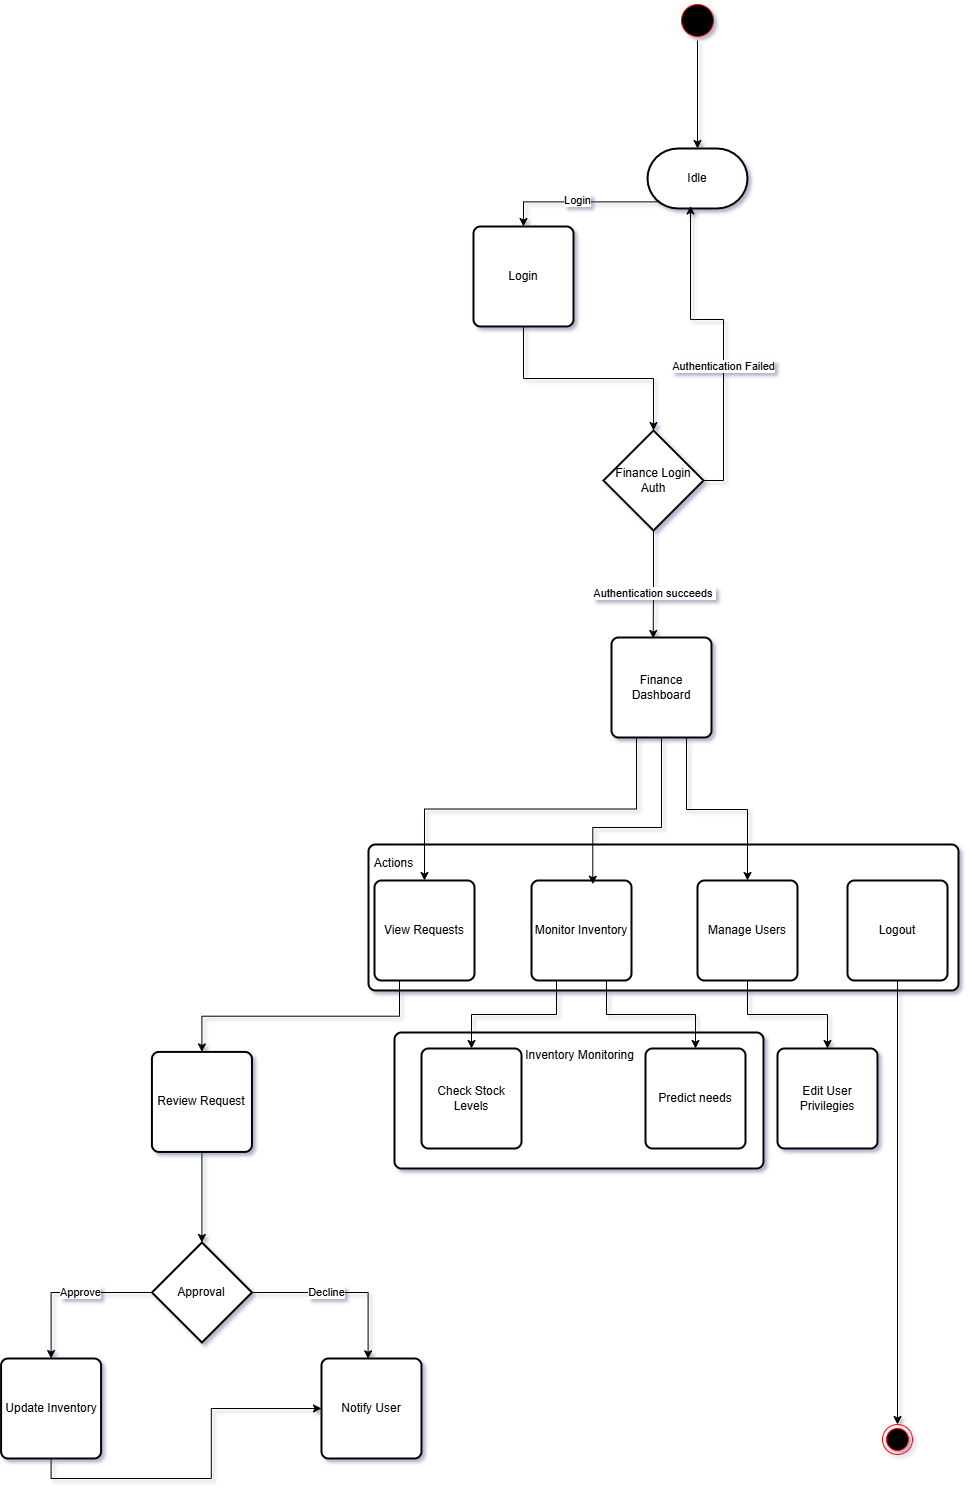

The diagram above was exported from draw.io. Its source (the exported page's mxGraphModel, read from the mxfile embedded in the PNG):
<mxGraphModel dx="2226" dy="1185" grid="0" gridSize="10" guides="1" tooltips="1" connect="1" arrows="1" fold="1" page="0" pageScale="1" pageWidth="850" pageHeight="1100" math="0" shadow="1">
  <root>
    <mxCell id="0" />
    <mxCell id="1" parent="0" />
    <mxCell id="yYGXFNO1V-ZtBMGJ8n_N-63" value="" style="rounded=1;whiteSpace=wrap;html=1;absoluteArcSize=1;arcSize=14;strokeWidth=2;" parent="1" vertex="1">
      <mxGeometry x="-87" y="941" width="369" height="136" as="geometry" />
    </mxCell>
    <mxCell id="yYGXFNO1V-ZtBMGJ8n_N-7" style="edgeStyle=orthogonalEdgeStyle;rounded=0;orthogonalLoop=1;jettySize=auto;html=1;exitX=0.5;exitY=1;exitDx=0;exitDy=0;" parent="1" source="y_sWD-JEh5Cgod3ZYhG4-1" target="yYGXFNO1V-ZtBMGJ8n_N-4" edge="1">
      <mxGeometry relative="1" as="geometry" />
    </mxCell>
    <mxCell id="y_sWD-JEh5Cgod3ZYhG4-1" value="" style="ellipse;html=1;shape=startState;fillColor=#000000;strokeColor=#ff0000;" parent="1" vertex="1">
      <mxGeometry x="196" y="-91" width="40" height="40" as="geometry" />
    </mxCell>
    <mxCell id="yYGXFNO1V-ZtBMGJ8n_N-9" style="edgeStyle=orthogonalEdgeStyle;rounded=0;orthogonalLoop=1;jettySize=auto;html=1;exitX=0.11;exitY=0.89;exitDx=0;exitDy=0;exitPerimeter=0;" parent="1" source="yYGXFNO1V-ZtBMGJ8n_N-4" target="yYGXFNO1V-ZtBMGJ8n_N-8" edge="1">
      <mxGeometry relative="1" as="geometry" />
    </mxCell>
    <mxCell id="yYGXFNO1V-ZtBMGJ8n_N-12" value="Login" style="edgeLabel;html=1;align=center;verticalAlign=middle;resizable=0;points=[];" parent="yYGXFNO1V-ZtBMGJ8n_N-9" vertex="1" connectable="0">
      <mxGeometry x="0.0315" y="-2" relative="1" as="geometry">
        <mxPoint as="offset" />
      </mxGeometry>
    </mxCell>
    <mxCell id="yYGXFNO1V-ZtBMGJ8n_N-4" value="Idle" style="strokeWidth=2;html=1;shape=mxgraph.flowchart.terminator;whiteSpace=wrap;" parent="1" vertex="1">
      <mxGeometry x="166" y="57" width="100" height="60" as="geometry" />
    </mxCell>
    <mxCell id="yYGXFNO1V-ZtBMGJ8n_N-10" style="edgeStyle=orthogonalEdgeStyle;rounded=0;orthogonalLoop=1;jettySize=auto;html=1;exitX=0.5;exitY=1;exitDx=0;exitDy=0;" parent="1" source="yYGXFNO1V-ZtBMGJ8n_N-8" target="yYGXFNO1V-ZtBMGJ8n_N-11" edge="1">
      <mxGeometry relative="1" as="geometry">
        <mxPoint x="139.8571428571429" y="360.7142857142858" as="targetPoint" />
      </mxGeometry>
    </mxCell>
    <mxCell id="yYGXFNO1V-ZtBMGJ8n_N-8" value="Login" style="rounded=1;whiteSpace=wrap;html=1;absoluteArcSize=1;arcSize=14;strokeWidth=2;" parent="1" vertex="1">
      <mxGeometry x="-8" y="135" width="100" height="100" as="geometry" />
    </mxCell>
    <mxCell id="yYGXFNO1V-ZtBMGJ8n_N-15" style="edgeStyle=orthogonalEdgeStyle;rounded=0;orthogonalLoop=1;jettySize=auto;html=1;exitX=0.5;exitY=1;exitDx=0;exitDy=0;exitPerimeter=0;entryX=0.417;entryY=0.01;entryDx=0;entryDy=0;entryPerimeter=0;" parent="1" source="yYGXFNO1V-ZtBMGJ8n_N-11" target="yYGXFNO1V-ZtBMGJ8n_N-16" edge="1">
      <mxGeometry relative="1" as="geometry">
        <mxPoint x="171.8571428571429" y="536.1428571428571" as="targetPoint" />
      </mxGeometry>
    </mxCell>
    <mxCell id="yYGXFNO1V-ZtBMGJ8n_N-17" value="Authentication succeeds&amp;nbsp;" style="edgeLabel;html=1;align=center;verticalAlign=middle;resizable=0;points=[];" parent="yYGXFNO1V-ZtBMGJ8n_N-15" vertex="1" connectable="0">
      <mxGeometry x="0.1666" y="1" relative="1" as="geometry">
        <mxPoint as="offset" />
      </mxGeometry>
    </mxCell>
    <mxCell id="yYGXFNO1V-ZtBMGJ8n_N-11" value="Finance Login Auth" style="strokeWidth=2;html=1;shape=mxgraph.flowchart.decision;whiteSpace=wrap;" parent="1" vertex="1">
      <mxGeometry x="121.99714285714289" y="339.0042857142858" width="100" height="100" as="geometry" />
    </mxCell>
    <mxCell id="yYGXFNO1V-ZtBMGJ8n_N-13" style="edgeStyle=orthogonalEdgeStyle;rounded=0;orthogonalLoop=1;jettySize=auto;html=1;exitX=1;exitY=0.5;exitDx=0;exitDy=0;exitPerimeter=0;entryX=0.43;entryY=0.957;entryDx=0;entryDy=0;entryPerimeter=0;" parent="1" source="yYGXFNO1V-ZtBMGJ8n_N-11" target="yYGXFNO1V-ZtBMGJ8n_N-4" edge="1">
      <mxGeometry relative="1" as="geometry" />
    </mxCell>
    <mxCell id="yYGXFNO1V-ZtBMGJ8n_N-14" value="Authentication Failed" style="edgeLabel;html=1;align=center;verticalAlign=middle;resizable=0;points=[];" parent="yYGXFNO1V-ZtBMGJ8n_N-13" vertex="1" connectable="0">
      <mxGeometry x="-0.1783" y="1" relative="1" as="geometry">
        <mxPoint as="offset" />
      </mxGeometry>
    </mxCell>
    <mxCell id="yYGXFNO1V-ZtBMGJ8n_N-18" value="" style="rounded=1;whiteSpace=wrap;html=1;absoluteArcSize=1;arcSize=14;strokeWidth=2;" parent="1" vertex="1">
      <mxGeometry x="-113" y="753" width="590" height="146" as="geometry" />
    </mxCell>
    <mxCell id="yYGXFNO1V-ZtBMGJ8n_N-24" style="edgeStyle=orthogonalEdgeStyle;rounded=0;orthogonalLoop=1;jettySize=auto;html=1;exitX=0.25;exitY=1;exitDx=0;exitDy=0;" parent="1" source="yYGXFNO1V-ZtBMGJ8n_N-16" target="yYGXFNO1V-ZtBMGJ8n_N-20" edge="1">
      <mxGeometry relative="1" as="geometry" />
    </mxCell>
    <mxCell id="yYGXFNO1V-ZtBMGJ8n_N-37" style="edgeStyle=orthogonalEdgeStyle;rounded=0;orthogonalLoop=1;jettySize=auto;html=1;exitX=0.75;exitY=1;exitDx=0;exitDy=0;" parent="1" source="yYGXFNO1V-ZtBMGJ8n_N-16" target="yYGXFNO1V-ZtBMGJ8n_N-22" edge="1">
      <mxGeometry relative="1" as="geometry">
        <Array as="points">
          <mxPoint x="205" y="718" />
          <mxPoint x="266" y="718" />
        </Array>
      </mxGeometry>
    </mxCell>
    <mxCell id="yYGXFNO1V-ZtBMGJ8n_N-16" value="Finance Dashboard" style="rounded=1;whiteSpace=wrap;html=1;absoluteArcSize=1;arcSize=14;strokeWidth=2;" parent="1" vertex="1">
      <mxGeometry x="130" y="546" width="100" height="100" as="geometry" />
    </mxCell>
    <mxCell id="yYGXFNO1V-ZtBMGJ8n_N-19" value="Actions" style="text;html=1;align=center;verticalAlign=middle;resizable=0;points=[];autosize=1;strokeColor=none;fillColor=none;" parent="1" vertex="1">
      <mxGeometry x="-117" y="759" width="57" height="26" as="geometry" />
    </mxCell>
    <mxCell id="yYGXFNO1V-ZtBMGJ8n_N-28" style="edgeStyle=orthogonalEdgeStyle;rounded=0;orthogonalLoop=1;jettySize=auto;html=1;exitX=0.25;exitY=1;exitDx=0;exitDy=0;" parent="1" source="yYGXFNO1V-ZtBMGJ8n_N-20" target="yYGXFNO1V-ZtBMGJ8n_N-29" edge="1">
      <mxGeometry relative="1" as="geometry">
        <mxPoint x="-279.57142857142856" y="1010.4285714285713" as="targetPoint" />
      </mxGeometry>
    </mxCell>
    <mxCell id="yYGXFNO1V-ZtBMGJ8n_N-20" value="View Requests" style="rounded=1;whiteSpace=wrap;html=1;absoluteArcSize=1;arcSize=14;strokeWidth=2;" parent="1" vertex="1">
      <mxGeometry x="-107" y="789" width="100" height="100" as="geometry" />
    </mxCell>
    <mxCell id="yYGXFNO1V-ZtBMGJ8n_N-30" style="edgeStyle=orthogonalEdgeStyle;rounded=0;orthogonalLoop=1;jettySize=auto;html=1;exitX=0.25;exitY=1;exitDx=0;exitDy=0;" parent="1" source="yYGXFNO1V-ZtBMGJ8n_N-21" target="yYGXFNO1V-ZtBMGJ8n_N-32" edge="1">
      <mxGeometry relative="1" as="geometry">
        <mxPoint x="-40.14285714285711" y="999.5714285714287" as="targetPoint" />
      </mxGeometry>
    </mxCell>
    <mxCell id="yYGXFNO1V-ZtBMGJ8n_N-61" style="edgeStyle=orthogonalEdgeStyle;rounded=0;orthogonalLoop=1;jettySize=auto;html=1;exitX=0.75;exitY=1;exitDx=0;exitDy=0;" parent="1" source="yYGXFNO1V-ZtBMGJ8n_N-21" target="yYGXFNO1V-ZtBMGJ8n_N-62" edge="1">
      <mxGeometry relative="1" as="geometry">
        <mxPoint x="162.44444444444434" y="967.3333333333333" as="targetPoint" />
      </mxGeometry>
    </mxCell>
    <mxCell id="yYGXFNO1V-ZtBMGJ8n_N-21" value="Monitor Inventory" style="rounded=1;whiteSpace=wrap;html=1;absoluteArcSize=1;arcSize=14;strokeWidth=2;" parent="1" vertex="1">
      <mxGeometry x="50" y="789" width="100" height="100" as="geometry" />
    </mxCell>
    <mxCell id="yYGXFNO1V-ZtBMGJ8n_N-35" style="edgeStyle=orthogonalEdgeStyle;rounded=0;orthogonalLoop=1;jettySize=auto;html=1;exitX=0.5;exitY=1;exitDx=0;exitDy=0;" parent="1" source="yYGXFNO1V-ZtBMGJ8n_N-22" target="yYGXFNO1V-ZtBMGJ8n_N-36" edge="1">
      <mxGeometry relative="1" as="geometry">
        <mxPoint x="266.1428571428571" y="960.7142857142858" as="targetPoint" />
      </mxGeometry>
    </mxCell>
    <mxCell id="yYGXFNO1V-ZtBMGJ8n_N-60" style="edgeStyle=orthogonalEdgeStyle;rounded=0;orthogonalLoop=1;jettySize=auto;html=1;exitX=0.5;exitY=1;exitDx=0;exitDy=0;entryX=0.5;entryY=0;entryDx=0;entryDy=0;" parent="1" source="yYGXFNO1V-ZtBMGJ8n_N-23" target="yYGXFNO1V-ZtBMGJ8n_N-54" edge="1">
      <mxGeometry relative="1" as="geometry" />
    </mxCell>
    <mxCell id="yYGXFNO1V-ZtBMGJ8n_N-23" value="Logout" style="rounded=1;whiteSpace=wrap;html=1;absoluteArcSize=1;arcSize=14;strokeWidth=2;" parent="1" vertex="1">
      <mxGeometry x="366" y="789" width="100" height="100" as="geometry" />
    </mxCell>
    <mxCell id="yYGXFNO1V-ZtBMGJ8n_N-22" value="Manage Users" style="rounded=1;whiteSpace=wrap;html=1;absoluteArcSize=1;arcSize=14;strokeWidth=2;" parent="1" vertex="1">
      <mxGeometry x="216" y="789" width="100" height="100" as="geometry" />
    </mxCell>
    <mxCell id="yYGXFNO1V-ZtBMGJ8n_N-25" style="edgeStyle=orthogonalEdgeStyle;rounded=0;orthogonalLoop=1;jettySize=auto;html=1;exitX=0.5;exitY=1;exitDx=0;exitDy=0;entryX=0.613;entryY=0.037;entryDx=0;entryDy=0;entryPerimeter=0;" parent="1" source="yYGXFNO1V-ZtBMGJ8n_N-16" target="yYGXFNO1V-ZtBMGJ8n_N-21" edge="1">
      <mxGeometry relative="1" as="geometry">
        <Array as="points">
          <mxPoint x="180" y="736" />
          <mxPoint x="111" y="736" />
        </Array>
      </mxGeometry>
    </mxCell>
    <mxCell id="yYGXFNO1V-ZtBMGJ8n_N-38" style="edgeStyle=orthogonalEdgeStyle;rounded=0;orthogonalLoop=1;jettySize=auto;html=1;exitX=0.5;exitY=1;exitDx=0;exitDy=0;" parent="1" source="yYGXFNO1V-ZtBMGJ8n_N-29" target="yYGXFNO1V-ZtBMGJ8n_N-39" edge="1">
      <mxGeometry relative="1" as="geometry">
        <mxPoint x="-279.57142857142856" y="1147" as="targetPoint" />
      </mxGeometry>
    </mxCell>
    <mxCell id="yYGXFNO1V-ZtBMGJ8n_N-29" value="Review Request" style="rounded=1;whiteSpace=wrap;html=1;absoluteArcSize=1;arcSize=14;strokeWidth=2;" parent="1" vertex="1">
      <mxGeometry x="-329.57142857142856" y="960.4285714285713" width="100" height="100" as="geometry" />
    </mxCell>
    <mxCell id="yYGXFNO1V-ZtBMGJ8n_N-32" value="Check Stock Levels" style="rounded=1;whiteSpace=wrap;html=1;absoluteArcSize=1;arcSize=14;strokeWidth=2;" parent="1" vertex="1">
      <mxGeometry x="-59.992857142857105" y="957.0014285714287" width="100" height="100" as="geometry" />
    </mxCell>
    <mxCell id="yYGXFNO1V-ZtBMGJ8n_N-36" value="Edit User Privilegies" style="rounded=1;whiteSpace=wrap;html=1;absoluteArcSize=1;arcSize=14;strokeWidth=2;" parent="1" vertex="1">
      <mxGeometry x="296.0028571428571" y="957.0042857142859" width="100" height="100" as="geometry" />
    </mxCell>
    <mxCell id="yYGXFNO1V-ZtBMGJ8n_N-40" style="edgeStyle=orthogonalEdgeStyle;rounded=0;orthogonalLoop=1;jettySize=auto;html=1;entryX=0.466;entryY=0.003;entryDx=0;entryDy=0;entryPerimeter=0;" parent="1" source="yYGXFNO1V-ZtBMGJ8n_N-39" target="yYGXFNO1V-ZtBMGJ8n_N-43" edge="1">
      <mxGeometry relative="1" as="geometry">
        <mxPoint x="-93.85714285714289" y="1291" as="targetPoint" />
      </mxGeometry>
    </mxCell>
    <mxCell id="yYGXFNO1V-ZtBMGJ8n_N-41" value="Decline" style="edgeLabel;html=1;align=center;verticalAlign=middle;resizable=0;points=[];" parent="yYGXFNO1V-ZtBMGJ8n_N-40" vertex="1" connectable="0">
      <mxGeometry x="-0.189" y="1" relative="1" as="geometry">
        <mxPoint as="offset" />
      </mxGeometry>
    </mxCell>
    <mxCell id="yYGXFNO1V-ZtBMGJ8n_N-44" style="edgeStyle=orthogonalEdgeStyle;rounded=0;orthogonalLoop=1;jettySize=auto;html=1;exitX=0;exitY=0.5;exitDx=0;exitDy=0;exitPerimeter=0;" parent="1" source="yYGXFNO1V-ZtBMGJ8n_N-39" target="yYGXFNO1V-ZtBMGJ8n_N-45" edge="1">
      <mxGeometry relative="1" as="geometry">
        <mxPoint x="-430.42857142857144" y="1309.2857142857142" as="targetPoint" />
      </mxGeometry>
    </mxCell>
    <mxCell id="yYGXFNO1V-ZtBMGJ8n_N-46" value="Approve" style="edgeLabel;html=1;align=center;verticalAlign=middle;resizable=0;points=[];" parent="yYGXFNO1V-ZtBMGJ8n_N-44" vertex="1" connectable="0">
      <mxGeometry x="-0.1346" y="-1" relative="1" as="geometry">
        <mxPoint as="offset" />
      </mxGeometry>
    </mxCell>
    <mxCell id="yYGXFNO1V-ZtBMGJ8n_N-39" value="Approval" style="strokeWidth=2;html=1;shape=mxgraph.flowchart.decision;whiteSpace=wrap;" parent="1" vertex="1">
      <mxGeometry x="-329.57142857142856" y="1151" width="100" height="100" as="geometry" />
    </mxCell>
    <mxCell id="yYGXFNO1V-ZtBMGJ8n_N-43" value="Notify User" style="rounded=1;whiteSpace=wrap;html=1;absoluteArcSize=1;arcSize=14;strokeWidth=2;" parent="1" vertex="1">
      <mxGeometry x="-159.99714285714288" y="1267" width="100" height="100" as="geometry" />
    </mxCell>
    <mxCell id="yYGXFNO1V-ZtBMGJ8n_N-50" style="edgeStyle=orthogonalEdgeStyle;rounded=0;orthogonalLoop=1;jettySize=auto;html=1;exitX=0.5;exitY=1;exitDx=0;exitDy=0;" parent="1" source="yYGXFNO1V-ZtBMGJ8n_N-45" target="yYGXFNO1V-ZtBMGJ8n_N-43" edge="1">
      <mxGeometry relative="1" as="geometry" />
    </mxCell>
    <mxCell id="yYGXFNO1V-ZtBMGJ8n_N-45" value="Update Inventory" style="rounded=1;whiteSpace=wrap;html=1;absoluteArcSize=1;arcSize=14;strokeWidth=2;" parent="1" vertex="1">
      <mxGeometry x="-480.42857142857133" y="1266.9957142857143" width="100" height="100" as="geometry" />
    </mxCell>
    <mxCell id="yYGXFNO1V-ZtBMGJ8n_N-54" value="" style="ellipse;html=1;shape=endState;fillColor=#000000;strokeColor=#ff0000;" parent="1" vertex="1">
      <mxGeometry x="401" y="1333" width="30" height="30" as="geometry" />
    </mxCell>
    <mxCell id="yYGXFNO1V-ZtBMGJ8n_N-62" value="Predict needs" style="rounded=1;whiteSpace=wrap;html=1;absoluteArcSize=1;arcSize=14;strokeWidth=2;" parent="1" vertex="1">
      <mxGeometry x="164.00444444444435" y="957.0033333333332" width="100" height="100" as="geometry" />
    </mxCell>
    <mxCell id="yYGXFNO1V-ZtBMGJ8n_N-64" value="Inventory Monitoring" style="text;html=1;align=center;verticalAlign=middle;resizable=0;points=[];autosize=1;strokeColor=none;fillColor=none;" parent="1" vertex="1">
      <mxGeometry x="34.5" y="951" width="127" height="26" as="geometry" />
    </mxCell>
  </root>
</mxGraphModel>